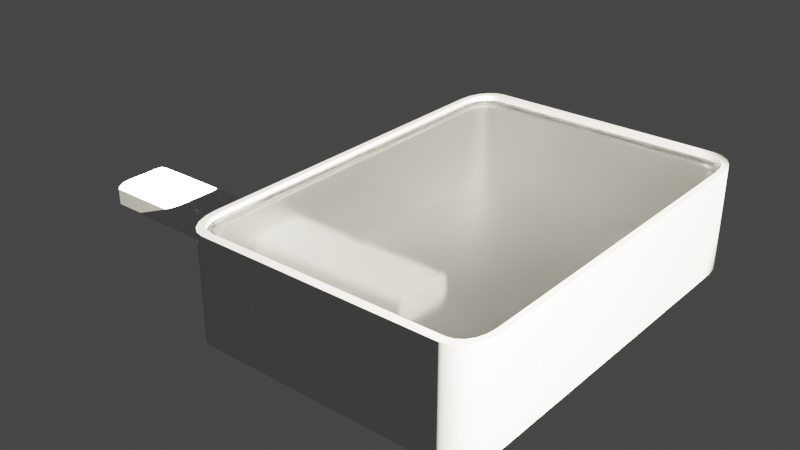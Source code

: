 # Source: 3dModel.blend  (saved by Blender 3.4.6; exported with 4.5.12 LTS)
import bpy
from mathutils import Matrix  # noqa: F401  (used for matrix-valued properties, if any)

bpy.ops.wm.read_factory_settings(use_empty=True)
scene = bpy.context.scene
scene.name = 'Scene'

# ---- collections
col_device = bpy.data.collections.new('device'); scene.collection.children.link(col_device)
col_usb_port = bpy.data.collections.new('usb-port'); col_device.children.link(col_usb_port)

# ---- materials (node trees are filled in below, after node groups)
mat_glass = bpy.data.materials.new('glass')
mat_glass.use_transparent_shadow = False
mat_metalic = bpy.data.materials.new('Metalic')
mat_metalic.use_transparent_shadow = False

# ---- node groups
ng_auto_smooth = bpy.data.node_groups.new('Auto Smooth', 'GeometryNodeTree')
_s = ng_auto_smooth.interface.new_socket(name='Geometry', in_out='OUTPUT', socket_type='NodeSocketGeometry')
_s = ng_auto_smooth.interface.new_socket(name='Geometry', in_out='INPUT', socket_type='NodeSocketGeometry')
_s = ng_auto_smooth.interface.new_socket(name='Angle', in_out='INPUT', socket_type='NodeSocketFloat')
_s.subtype = 'ANGLE'
_s.min_value = 0.0
_s.max_value = 3.142
ng_auto_smooth.is_modifier = True
_N = ng_auto_smooth.nodes; _L = ng_auto_smooth.links
n0 = _N.new('NodeGroupOutput'); n0.name = 'Group Output'; n0.location = (480, -100)
n1 = _N.new('NodeGroupInput'); n1.name = 'Group Input'; n1.location = (-420, -300)
n2 = _N.new('NodeGroupInput'); n2.name = 'Group Input.001'; n2.location = (-60, -100)
n3 = _N.new('GeometryNodeSetShadeSmooth'); n3.name = 'Set Shade Smooth'; n3.location = (120, -100)
n3.domain = 'EDGE'
n4 = _N.new('GeometryNodeSetShadeSmooth'); n4.name = 'Set Shade Smooth.001'; n4.location = (300, -100)
n5 = _N.new('GeometryNodeInputMeshEdgeAngle'); n5.name = 'Edge Angle'; n5.location = (-420, -220)
n6 = _N.new('GeometryNodeInputEdgeSmooth'); n6.name = 'Is Edge Smooth'; n6.location = (-60, -160)
n7 = _N.new('GeometryNodeInputShadeSmooth'); n7.name = 'Is Face Smooth'; n7.location = (-240, -340)
n8 = _N.new('FunctionNodeBooleanMath'); n8.name = 'Boolean Math'; n8.location = (-60, -220)
n9 = _N.new('FunctionNodeCompare'); n9.name = 'Compare'; n9.location = (-240, -180)
n9.operation = 'LESS_EQUAL'
_L.new(n5.outputs[0], n9.inputs[0])
_L.new(n4.outputs[0], n0.inputs[0])
_L.new(n1.outputs[1], n9.inputs[1])
_L.new(n9.outputs[0], n8.inputs[0])
_L.new(n7.outputs[0], n8.inputs[1])
_L.new(n2.outputs[0], n3.inputs[0])
_L.new(n6.outputs[0], n3.inputs[1])
_L.new(n3.outputs[0], n4.inputs[0])
_L.new(n8.outputs[0], n3.inputs[2])
n0.is_active_output = True

# ---- material node trees
mat_glass.use_nodes = True; mat_glass.node_tree.nodes.clear()
_N = mat_glass.node_tree.nodes; _L = mat_glass.node_tree.links
n0 = _N.new('ShaderNodeOutputMaterial'); n0.name = 'Material Output'; n0.location = (300, 300)
n1 = _N.new('ShaderNodeBsdfGlass'); n1.name = 'Glass BSDF'; n1.location = (10, 300)
n1.distribution = 'BECKMANN'
n1.inputs[1].default_value = 0.1634
n1.inputs[2].default_value = 1.45
_L.new(n1.outputs[0], n0.inputs[0])
n0.is_active_output = True
mat_metalic.use_nodes = True; mat_metalic.node_tree.nodes.clear()
_N = mat_metalic.node_tree.nodes; _L = mat_metalic.node_tree.links
n0 = _N.new('ShaderNodeBsdfPrincipled'); n0.name = 'Principled BSDF'; n0.location = (10, 300)
n0.distribution = 'GGX'
n0.subsurface_method = 'RANDOM_WALK_SKIN'
n0.inputs[1].default_value = 32.18
n0.inputs[2].default_value = 0.4109
n0.inputs[3].default_value = 1.45
n0.inputs[27].default_value = (0.0, 0.0, 0.0, 1.0)
n0.inputs[28].default_value = 1.0
n1 = _N.new('ShaderNodeOutputMaterial'); n1.name = 'Material Output'; n1.location = (300, 300)
_L.new(n0.outputs[0], n1.inputs[0])
n1.is_active_output = True

# ---- world
world_world = bpy.data.worlds.new('World'); scene.world = world_world
world_world.use_nodes = True; world_world.node_tree.nodes.clear()
_N = world_world.node_tree.nodes; _L = world_world.node_tree.links
n0 = _N.new('ShaderNodeOutputWorld'); n0.name = 'World Output'; n0.location = (300, 300)
n1 = _N.new('ShaderNodeBackground'); n1.name = 'Background'; n1.location = (10, 300)
n1.inputs[0].default_value = (0.05088, 0.05088, 0.05088, 1.0)
_L.new(n1.outputs[0], n0.inputs[0])
n0.is_active_output = True
world_world.color = (0.05088, 0.05088, 0.05088)
world_world.use_sun_shadow = False
world_world.sun_shadow_jitter_overblur = 0.0

# ---- lights
light_spot = bpy.data.lights.new('Spot', 'SPOT')
light_spot.color = (1.0, 0.9244, 0.7524)
light_spot.transmission_factor = 0.0
light_spot.energy = 2e+08
light_spot.shadow_soft_size = 0.025
light_spot.shadow_maximum_resolution = 0.006
light_spot.use_absolute_resolution = True

# ---- meshes
me_cube_001 = bpy.data.meshes.new('Cube.001')
me_cube_001.from_pydata([(-78.89, -92.99, 75.88), (-83.44, -92.27, 75.88), (78.89, -92.99, 75.88), (-78.89, -92.99, 93.29), (-83.44, -92.27, 93.29), (78.89, -92.99, 93.29), (83.44, -92.27, 93.29), (87.27, -90.31, 93.29), (83.44, -92.27, 75.88), (87.27, -90.31, 75.88), (90.31, -87.27, 75.88), (92.27, -83.44, 75.88), (90.31, -87.27, 93.29), (92.27, -83.44, 93.29), (92.99, -78.89, 93.29), (92.99, 78.89, 93.29), (92.99, -78.89, 75.88), (92.99, 78.89, 75.88), (92.27, 83.44, 75.88), (90.31, 87.27, 75.88), (92.27, 83.44, 93.29), (90.31, 87.27, 93.29), (87.27, 90.31, 93.29), (83.44, 92.27, 93.29), (87.27, 90.31, 75.88), (83.44, 92.27, 75.88), (78.89, 92.99, 75.88), (-78.89, 92.99, 75.88), (78.89, 92.99, 93.29), (-78.89, 92.99, 93.29), (-83.44, 92.27, 93.29), (-87.27, 90.31, 93.29), (-83.44, 92.27, 75.88), (-87.27, 90.31, 75.88), (-90.31, 87.27, 75.88), (-92.27, 83.44, 75.88), (-90.31, 87.27, 93.29), (-92.27, 83.44, 93.29), (-92.99, 78.89, 93.29), (-92.99, -78.89, 93.29), (-92.99, 78.89, 75.88), (-92.99, -78.89, 75.88), (-92.27, -83.44, 75.88), (-90.31, -87.27, 75.88), (-92.27, -83.44, 93.29), (-90.31, -87.27, 93.29), (-87.27, -90.31, 93.29), (-87.27, -90.31, 75.88)], [], [(1, 0, 3, 4), (17, 16, 11, 10, 9, 8, 2, 0, 1, 47, 43, 42, 41, 40, 35, 34, 33, 32, 27, 26, 25, 24, 19, 18), (0, 2, 5, 3), (15, 20, 21, 22, 23, 28, 29, 30, 31, 36, 37, 38, 39, 44, 45, 46, 4, 3, 5, 6, 7, 12, 13, 14), (2, 8, 6, 5), (8, 9, 7, 6), (9, 10, 12, 7), (10, 11, 13, 12), (11, 16, 14, 13), (16, 17, 15, 14), (17, 18, 20, 15), (18, 19, 21, 20), (19, 24, 22, 21), (24, 25, 23, 22), (25, 26, 28, 23), (26, 27, 29, 28), (27, 32, 30, 29), (32, 33, 31, 30), (33, 34, 36, 31), (34, 35, 37, 36), (35, 40, 38, 37), (40, 41, 39, 38), (41, 42, 44, 39), (42, 43, 45, 44), (43, 47, 46, 45), (47, 1, 4, 46)])
me_cube_001.polygons.foreach_set('use_smooth', [True] * 26)
_uv = me_cube_001.uv_layers.new(name='UVMap')
_uv.uv.foreach_set('vector', [0.8576, 0.744, 0.8517, 0.7449, 0.8517, 0.7449, 0.8576, 0.744, 0.6301, 0.5233, 0.6301, 0.7267, 0.631, 0.7326, 0.6335, 0.7375, 0.6375, 0.7415, 0.6424, 0.744, 0.6483, 0.7449, 0.8517, 0.7449, 0.8576, 0.744, 0.8625, 0.7415, 0.8665, 0.7375, 0.869, 0.7326, 0.8699, 0.7267, 0.8699, 0.5233, 0.869, 0.5174, 0.8665, 0.5125, 0.8625, 0.5085, 0.8576, 0.506, 0.8517, 0.5051, 0.6483, 0.5051, 0.6424, 0.506, 0.6375, 0.5085, 0.6335, 0.5125, 0.631, 0.5174, 0.8517, 0.7449, 0.6483, 0.7449, 0.6483, 0.7449, 0.8517, 0.7449, 0.6301, 0.5233, 0.631, 0.5174, 0.6335, 0.5125, 0.6375, 0.5085, 0.6424, 0.506, 0.6483, 0.5051, 0.8517, 0.5051, 0.8576, 0.506, 0.8625, 0.5085, 0.8665, 0.5125, 0.869, 0.5174, 0.8699, 0.5233, 0.8699, 0.7267, 0.869, 0.7326, 0.8665, 0.7375, 0.8625, 0.7415, 0.8576, 0.744, 0.8517, 0.7449, 0.6483, 0.7449, 0.6424, 0.744, 0.6375, 0.7415, 0.6335, 0.7375, 0.631, 0.7326, 0.6301, 0.7267, 0.6483, 0.7449, 0.6424, 0.744, 0.6424, 0.744, 0.6483, 0.7449, 0.6424, 0.744, 0.6375, 0.7415, 0.6375, 0.7415, 0.6424, 0.744, 0.6375, 0.7415, 0.6335, 0.7375, 0.6335, 0.7375, 0.6375, 0.7415, 0.6335, 0.7375, 0.631, 0.7326, 0.631, 0.7326, 0.6335, 0.7375, 0.631, 0.7326, 0.6301, 0.7267, 0.6301, 0.7267, 0.631, 0.7326, 0.6301, 0.7267, 0.6301, 0.5233, 0.6301, 0.5233, 0.6301, 0.7267, 0.6301, 0.5233, 0.631, 0.5174, 0.631, 0.5174, 0.6301, 0.5233, 0.631, 0.5174, 0.6335, 0.5125, 0.6335, 0.5125, 0.631, 0.5174, 0.6335, 0.5125, 0.6375, 0.5085, 0.6375, 0.5085, 0.6335, 0.5125, 0.6375, 0.5085, 0.6424, 0.506, 0.6424, 0.506, 0.6375, 0.5085, 0.6424, 0.506, 0.6483, 0.5051, 0.6483, 0.5051, 0.6424, 0.506, 0.6483, 0.5051, 0.8517, 0.5051, 0.8517, 0.5051, 0.6483, 0.5051, 0.8517, 0.5051, 0.8576, 0.506, 0.8576, 0.506, 0.8517, 0.5051, 0.8576, 0.506, 0.8625, 0.5085, 0.8625, 0.5085, 0.8576, 0.506, 0.8625, 0.5085, 0.8665, 0.5125, 0.8665, 0.5125, 0.8625, 0.5085, 0.8665, 0.5125, 0.869, 0.5174, 0.869, 0.5174, 0.8665, 0.5125, 0.869, 0.5174, 0.8699, 0.5233, 0.8699, 0.5233, 0.869, 0.5174, 0.8699, 0.5233, 0.8699, 0.7267, 0.8699, 0.7267, 0.8699, 0.5233, 0.8699, 0.7267, 0.869, 0.7326, 0.869, 0.7326, 0.8699, 0.7267, 0.869, 0.7326, 0.8665, 0.7375, 0.8665, 0.7375, 0.869, 0.7326, 0.8665, 0.7375, 0.8625, 0.7415, 0.8625, 0.7415, 0.8665, 0.7375, 0.8625, 0.7415, 0.8576, 0.744, 0.8576, 0.744, 0.8625, 0.7415])
me_cube_001.materials.append(mat_glass)
me_cube_001.update()
me_cube = bpy.data.meshes.new('Cube')
me_cube.from_pydata([(-81.7, -100.0, -100.0), (-100.0, -81.7, -100.0), (-87.36, -99.1, -100.0), (-92.46, -96.51, -100.0), (-96.51, -92.46, -100.0), (-99.1, -87.36, -100.0), (-95.93, -81.38, 100.0), (-81.38, -95.93, 100.0), (-95.18, -86.08, 100.0), (-93.17, -90.04, 100.0), (-90.04, -93.17, 100.0), (-86.08, -95.18, 100.0), (-100.0, 81.7, -100.0), (-81.7, 100.0, -100.0), (-99.1, 87.36, -100.0), (-96.51, 92.46, -100.0), (-92.46, 96.51, -100.0), (-87.36, 99.1, -100.0), (-81.38, 95.93, 100.0), (-95.93, 81.38, 100.0), (-86.08, 95.18, 100.0), (-90.04, 93.17, 100.0), (-93.17, 90.04, 100.0), (-95.18, 86.08, 100.0), (100.0, -81.7, -100.0), (81.7, -100.0, -100.0), (99.1, -87.36, -100.0), (96.51, -92.46, -100.0), (92.46, -96.51, -100.0), (87.36, -99.1, -100.0), (81.38, -95.93, 100.0), (95.93, -81.38, 100.0), (86.08, -95.18, 100.0), (90.04, -93.17, 100.0), (93.17, -90.04, 100.0), (95.18, -86.08, 100.0), (81.7, 100.0, -100.0), (100.0, 81.7, -100.0), (87.36, 99.1, -100.0), (92.46, 96.51, -100.0), (96.51, 92.46, -100.0), (99.1, 87.36, -100.0), (95.93, 81.38, 100.0), (81.38, 95.93, 100.0), (95.18, 86.08, 100.0), (93.17, 90.04, 100.0), (90.04, 93.17, 100.0), (86.08, 95.18, 100.0), (-81.7, -100.0, 100.0), (-87.36, -99.1, 100.0), (-92.46, -96.51, 100.0), (-96.51, -92.46, 100.0), (-99.1, -87.36, 100.0), (-100.0, -81.7, 100.0), (-87.36, 99.1, 100.0), (-81.7, 100.0, 100.0), (-92.46, 96.51, 100.0), (-96.51, 92.46, 100.0), (-99.1, 87.36, 100.0), (-100.0, 81.7, 100.0), (99.1, 87.36, 100.0), (100.0, 81.7, 100.0), (96.51, 92.46, 100.0), (92.46, 96.51, 100.0), (87.36, 99.1, 100.0), (81.7, 100.0, 100.0), (87.36, -99.1, 100.0), (81.7, -100.0, 100.0), (92.46, -96.51, 100.0), (96.51, -92.46, 100.0), (99.1, -87.36, 100.0), (100.0, -81.7, 100.0), (-81.04, -91.62, 71.45), (-84.74, -91.03, 71.45), (-87.47, -89.64, 71.45), (-89.64, -87.47, 71.45), (-91.03, -84.74, 71.45), (-91.62, -81.04, 71.45), (-84.74, 91.03, 71.45), (-81.04, 91.62, 71.45), (-87.47, 89.64, 71.45), (-89.64, 87.47, 71.45), (-91.03, 84.74, 71.45), (-91.62, 81.04, 71.45), (91.03, 84.74, 71.45), (91.62, 81.04, 71.45), (89.64, 87.47, 71.45), (87.47, 89.64, 71.45), (84.74, 91.03, 71.45), (81.04, 91.62, 71.45), (84.74, -91.03, 71.45), (81.04, -91.62, 71.45), (87.47, -89.64, 71.45), (89.64, -87.47, 71.45), (91.03, -84.74, 71.45), (91.62, -81.04, 71.45), (-81.38, -95.93, 71.45), (-86.08, -95.18, 71.45), (-90.04, -93.17, 71.45), (-93.17, -90.04, 71.45), (-95.18, -86.08, 71.45), (-95.93, -81.38, 71.45), (-86.08, 95.18, 71.45), (-81.38, 95.93, 71.45), (-90.04, 93.17, 71.45), (-93.17, 90.04, 71.45), (-95.18, 86.08, 71.45), (-95.93, 81.38, 71.45), (95.18, 86.08, 71.45), (95.93, 81.38, 71.45), (93.17, 90.04, 71.45), (90.04, 93.17, 71.45), (86.08, 95.18, 71.45), (81.38, 95.93, 71.45), (86.08, -95.18, 71.45), (81.38, -95.93, 71.45), (90.04, -93.17, 71.45), (93.17, -90.04, 71.45), (95.18, -86.08, 71.45), (95.93, -81.38, 71.45), (-81.04, -91.62, -87.28), (-84.74, -91.03, -87.28), (-87.47, -89.64, -87.28), (-89.64, -87.47, -87.28), (-91.03, -84.74, -87.28), (-91.62, -81.04, -87.28), (-84.74, 91.03, -87.28), (-81.04, 91.62, -87.28), (-87.47, 89.64, -87.28), (-89.64, 87.47, -87.28), (-91.03, 84.74, -87.28), (-91.62, 81.04, -87.28), (91.03, 84.74, -87.28), (91.62, 81.04, -87.28), (89.64, 87.47, -87.28), (87.47, 89.64, -87.28), (84.74, 91.03, -87.28), (81.04, 91.62, -87.28), (84.74, -91.03, -87.28), (81.04, -91.62, -87.28), (87.47, -89.64, -87.28), (89.64, -87.47, -87.28), (91.03, -84.74, -87.28), (91.62, -81.04, -87.28), (-100.0, -67.5, -15.18), (-100.0, -66.73, -20.35), (-100.0, -67.5, 15.18), (-100.0, -64.62, -24.14), (-100.0, -61.74, -25.53), (-100.0, -61.74, 25.53), (-100.0, -64.62, 24.14), (-100.0, -66.73, 20.35), (-100.0, -41.97, -24.14), (-100.0, -44.85, -25.53), (-100.0, -39.09, 15.18), (-100.0, -39.09, -15.18), (-100.0, -39.86, -20.35), (-100.0, -39.86, 20.35), (-100.0, -44.85, 25.53), (-100.0, -41.97, 24.14), (-91.62, -67.5, -15.18), (-91.62, -66.73, -20.35), (-91.62, -67.5, 15.18), (-91.62, -64.62, -24.14), (-91.62, -61.74, -25.53), (-91.62, -61.74, 25.53), (-91.62, -64.62, 24.14), (-91.62, -66.73, 20.35), (-91.62, -41.97, -24.14), (-91.62, -44.85, -25.53), (-91.62, -39.09, 15.18), (-91.62, -39.09, -15.18), (-91.62, -39.86, -20.35), (-91.62, -39.86, 20.35), (-91.62, -44.85, 25.53), (-91.62, -41.97, 24.14)], [], [(25, 67, 48, 0), (37, 61, 71, 24), (45, 46, 111, 110), (148, 1, 53, 149, 150, 151, 146, 144, 145, 147), (53, 59, 12, 1, 148, 153, 152, 156, 155, 154, 157, 159, 158, 149), (13, 55, 65, 36), (0, 48, 49, 2), (2, 49, 50, 3), (3, 50, 51, 4), (4, 51, 52, 5), (5, 52, 53, 1), (55, 13, 17, 54), (54, 17, 16, 56), (56, 16, 15, 57), (57, 15, 14, 58), (58, 14, 12, 59), (61, 37, 41, 60), (60, 41, 40, 62), (62, 40, 39, 63), (63, 39, 38, 64), (64, 38, 36, 65), (67, 25, 29, 66), (66, 29, 28, 68), (68, 28, 27, 69), (69, 27, 26, 70), (70, 26, 24, 71), (4, 5, 1, 12, 14, 15, 16, 17, 13, 36, 38, 39, 40, 41, 37, 24, 26, 27, 28, 29, 25, 0, 2, 3), (7, 11, 49, 48), (11, 10, 50, 49), (10, 9, 51, 50), (9, 8, 52, 51), (8, 6, 53, 52), (20, 18, 55, 54), (21, 20, 54, 56), (22, 21, 56, 57), (23, 22, 57, 58), (19, 23, 58, 59), (44, 42, 61, 60), (45, 44, 60, 62), (46, 45, 62, 63), (47, 46, 63, 64), (43, 47, 64, 65), (32, 30, 67, 66), (33, 32, 66, 68), (34, 33, 68, 69), (35, 34, 69, 70), (31, 35, 70, 71), (6, 19, 59, 53), (30, 7, 48, 67), (42, 31, 71, 61), (18, 43, 65, 55), (79, 78, 126, 127), (18, 20, 102, 103), (19, 6, 101, 107), (46, 47, 112, 111), (20, 21, 104, 102), (7, 30, 115, 96), (47, 43, 113, 112), (21, 22, 105, 104), (31, 42, 109, 119), (11, 7, 96, 97), (30, 32, 114, 115), (22, 23, 106, 105), (43, 18, 103, 113), (10, 11, 97, 98), (32, 33, 116, 114), (23, 19, 107, 106), (9, 10, 98, 99), (33, 34, 117, 116), (42, 44, 108, 109), (8, 9, 99, 100), (34, 35, 118, 117), (44, 45, 110, 108), (6, 8, 100, 101), (35, 31, 119, 118), (72, 73, 97, 96), (73, 74, 98, 97), (74, 75, 99, 98), (75, 76, 100, 99), (76, 77, 101, 100), (78, 79, 103, 102), (80, 78, 102, 104), (81, 80, 104, 105), (82, 81, 105, 106), (83, 82, 106, 107), (84, 85, 109, 108), (86, 84, 108, 110), (87, 86, 110, 111), (88, 87, 111, 112), (89, 88, 112, 113), (90, 91, 115, 114), (92, 90, 114, 116), (93, 92, 116, 117), (94, 93, 117, 118), (95, 94, 118, 119), (77, 83, 107, 101), (91, 72, 96, 115), (85, 95, 119, 109), (79, 89, 113, 103), (124, 123, 122, 121, 120, 139, 138, 140, 141, 142, 143, 133, 132, 134, 135, 136, 137, 127, 126, 128, 129, 130, 131, 125), (165, 77, 125, 164, 163, 161, 160, 162, 167, 166), (164, 125, 131, 83, 77, 165, 174, 175, 173, 170, 171, 172, 168, 169), (87, 88, 136, 135), (78, 80, 128, 126), (72, 91, 139, 120), (88, 89, 137, 136), (80, 81, 129, 128), (95, 85, 133, 143), (73, 72, 120, 121), (91, 90, 138, 139), (81, 82, 130, 129), (89, 79, 127, 137), (74, 73, 121, 122), (90, 92, 140, 138), (82, 83, 131, 130), (75, 74, 122, 123), (92, 93, 141, 140), (85, 84, 132, 133), (76, 75, 123, 124), (93, 94, 142, 141), (84, 86, 134, 132), (77, 76, 124, 125), (94, 95, 143, 142), (86, 87, 135, 134), (160, 144, 146, 162), (158, 174, 165, 149), (154, 155, 171, 170), (152, 153, 169, 168), (156, 152, 168, 172), (155, 156, 172, 171), (159, 175, 174, 158), (159, 157, 173, 175), (157, 154, 170, 173), (148, 147, 163, 164), (145, 161, 163, 147), (144, 160, 161, 145), (149, 165, 166, 150), (150, 166, 167, 151), (151, 167, 162, 146), (153, 148, 164, 169)])
me_cube.polygons.foreach_set('use_smooth', [1, 1, 1, 1, 1, 1, 1, 1, 1, 1, 1, 1, 1, 1, 1, 1, 1, 1, 1, 1, 1, 1, 1, 1, 1, 1, 1, 1, 1, 1, 1, 1, 1, 1, 1, 1, 1, 1, 1, 1, 1, 1, 1, 1, 1, 1, 1, 1, 1, 1, 1, 1, 1, 1, 1, 1, 1, 1, 1, 1, 1, 1, 1, 1, 1, 1, 1, 1, 1, 1, 1, 1, 1, 1, 1, 1, 1, 1, 1, 1, 1, 1, 1, 1, 1, 1, 1, 1, 1, 1, 1, 1, 1, 1, 1, 1, 1, 1, 1, 1, 1, 1, 1, 1, 1, 1, 1, 1, 1, 1, 1, 1, 1, 1, 1, 1, 1, 1, 1, 1, 1, 1, 1, 1, 0, 0, 0, 0, 0, 0, 0, 0, 0, 0, 0, 0, 0, 0, 0, 0])
_uv = me_cube.uv_layers.new(name='UVMap')
_uv.uv.foreach_set('vector', [0.375, 0.7729, 0.625, 0.7729, 0.625, 0.9771, 0.375, 0.9771, 0.375, 0.5229, 0.625, 0.5229, 0.625, 0.7271, 0.375, 0.7271, 0.6335, 0.5125, 0.6375, 0.5085, 0.6375, 0.5085, 0.6335, 0.5125, 0.4681, 0.04783, 0.375, 0.02287, 0.625, 0.02287, 0.5319, 0.04783, 0.5302, 0.04422, 0.5254, 0.04159, 0.519, 0.04062, 0.481, 0.04062, 0.4746, 0.04159, 0.4698, 0.04422, 0.625, 0.02287, 0.625, 0.2271, 0.375, 0.2271, 0.375, 0.02287, 0.4681, 0.04783, 0.4681, 0.06894, 0.4698, 0.07254, 0.4746, 0.07518, 0.481, 0.07614, 0.519, 0.07614, 0.5254, 0.07518, 0.5302, 0.07254, 0.5319, 0.06894, 0.5319, 0.04783, 0.375, 0.2729, 0.625, 0.2729, 0.625, 0.4771, 0.375, 0.4771, 0.375, 0.9771, 0.625, 0.9771, 0.625, 0.9842, 0.375, 0.9842, 0.375, 0.9842, 0.625, 0.9842, 0.625, 1.0, 0.375, 1.0, 0.375, 0.0, 0.625, 0.0, 0.625, 0.009428, 0.375, 0.009428, 0.375, 0.009428, 0.625, 0.009428, 0.625, 0.0158, 0.375, 0.0158, 0.375, 0.0158, 0.625, 0.0158, 0.625, 0.02287, 0.375, 0.02287, 0.625, 0.2729, 0.375, 0.2729, 0.375, 0.2658, 0.625, 0.2658, 0.625, 0.2658, 0.375, 0.2658, 0.375, 0.2594, 0.625, 0.2594, 0.625, 0.2594, 0.375, 0.2594, 0.375, 0.2406, 0.625, 0.2406, 0.625, 0.2406, 0.375, 0.2406, 0.375, 0.2342, 0.625, 0.2342, 0.625, 0.2342, 0.375, 0.2342, 0.375, 0.2271, 0.625, 0.2271, 0.625, 0.5229, 0.375, 0.5229, 0.375, 0.5158, 0.625, 0.5158, 0.625, 0.5158, 0.375, 0.5158, 0.375, 0.5094, 0.625, 0.5094, 0.625, 0.5094, 0.375, 0.5094, 0.375, 0.4906, 0.625, 0.4906, 0.625, 0.4906, 0.375, 0.4906, 0.375, 0.4842, 0.625, 0.4842, 0.625, 0.4842, 0.375, 0.4842, 0.375, 0.4771, 0.625, 0.4771, 0.625, 0.7729, 0.375, 0.7729, 0.375, 0.7658, 0.625, 0.7658, 0.625, 0.7658, 0.375, 0.7658, 0.375, 0.7594, 0.625, 0.7594, 0.625, 0.7594, 0.375, 0.7594, 0.375, 0.7406, 0.625, 0.7406, 0.625, 0.7406, 0.375, 0.7406, 0.375, 0.7342, 0.625, 0.7342, 0.625, 0.7342, 0.375, 0.7342, 0.375, 0.7271, 0.625, 0.7271, 0.1294, 0.7406, 0.1261, 0.7342, 0.125, 0.7271, 0.125, 0.5229, 0.1261, 0.5158, 0.1294, 0.5094, 0.1344, 0.5044, 0.1408, 0.5011, 0.1479, 0.5, 0.3521, 0.5, 0.3592, 0.5011, 0.3656, 0.5044, 0.3706, 0.5094, 0.3739, 0.5158, 0.375, 0.5229, 0.375, 0.7271, 0.3739, 0.7342, 0.3706, 0.7406, 0.3656, 0.7456, 0.3592, 0.7489, 0.3521, 0.75, 0.1479, 0.75, 0.1408, 0.7489, 0.1344, 0.7456, 0.8517, 0.7449, 0.8576, 0.744, 0.8592, 0.7489, 0.8521, 0.75, 0.8576, 0.744, 0.8625, 0.7415, 0.8656, 0.7456, 0.8592, 0.7489, 0.8625, 0.7415, 0.8665, 0.7375, 0.8706, 0.7406, 0.8656, 0.7456, 0.8665, 0.7375, 0.869, 0.7326, 0.8739, 0.7342, 0.8706, 0.7406, 0.869, 0.7326, 0.8699, 0.7267, 0.875, 0.7271, 0.8739, 0.7342, 0.8576, 0.506, 0.8517, 0.5051, 0.8521, 0.5, 0.8592, 0.5011, 0.8625, 0.5085, 0.8576, 0.506, 0.8592, 0.5011, 0.8656, 0.5044, 0.8665, 0.5125, 0.8625, 0.5085, 0.8656, 0.5044, 0.8706, 0.5094, 0.869, 0.5174, 0.8665, 0.5125, 0.8706, 0.5094, 0.8739, 0.5158, 0.8699, 0.5233, 0.869, 0.5174, 0.8739, 0.5158, 0.875, 0.5229, 0.631, 0.5174, 0.6301, 0.5233, 0.625, 0.5229, 0.6261, 0.5158, 0.6335, 0.5125, 0.631, 0.5174, 0.6261, 0.5158, 0.6294, 0.5094, 0.6375, 0.5085, 0.6335, 0.5125, 0.6294, 0.5094, 0.6344, 0.5044, 0.6424, 0.506, 0.6375, 0.5085, 0.6344, 0.5044, 0.6408, 0.5011, 0.6483, 0.5051, 0.6424, 0.506, 0.6408, 0.5011, 0.6479, 0.5, 0.6424, 0.744, 0.6483, 0.7449, 0.6479, 0.75, 0.6408, 0.7489, 0.6375, 0.7415, 0.6424, 0.744, 0.6408, 0.7489, 0.6344, 0.7456, 0.6335, 0.7375, 0.6375, 0.7415, 0.6344, 0.7456, 0.6294, 0.7406, 0.631, 0.7326, 0.6335, 0.7375, 0.6294, 0.7406, 0.6261, 0.7342, 0.6301, 0.7267, 0.631, 0.7326, 0.6261, 0.7342, 0.625, 0.7271, 0.8699, 0.7267, 0.8699, 0.5233, 0.875, 0.5229, 0.875, 0.7271, 0.6483, 0.7449, 0.8517, 0.7449, 0.8521, 0.75, 0.6479, 0.75, 0.6301, 0.5233, 0.6301, 0.7267, 0.625, 0.7271, 0.625, 0.5229, 0.8517, 0.5051, 0.6483, 0.5051, 0.6479, 0.5, 0.8521, 0.5, 0.8513, 0.5105, 0.8559, 0.5112, 0.8559, 0.5112, 0.8513, 0.5105, 0.8517, 0.5051, 0.8576, 0.506, 0.8576, 0.506, 0.8517, 0.5051, 0.8699, 0.5233, 0.8699, 0.7267, 0.8699, 0.7267, 0.8699, 0.5233, 0.6375, 0.5085, 0.6424, 0.506, 0.6424, 0.506, 0.6375, 0.5085, 0.8576, 0.506, 0.8625, 0.5085, 0.8625, 0.5085, 0.8576, 0.506, 0.8517, 0.7449, 0.6483, 0.7449, 0.6483, 0.7449, 0.8517, 0.7449, 0.6424, 0.506, 0.6483, 0.5051, 0.6483, 0.5051, 0.6424, 0.506, 0.8625, 0.5085, 0.8665, 0.5125, 0.8665, 0.5125, 0.8625, 0.5085, 0.6301, 0.7267, 0.6301, 0.5233, 0.6301, 0.5233, 0.6301, 0.7267, 0.8576, 0.744, 0.8517, 0.7449, 0.8517, 0.7449, 0.8576, 0.744, 0.6483, 0.7449, 0.6424, 0.744, 0.6424, 0.744, 0.6483, 0.7449, 0.8665, 0.5125, 0.869, 0.5174, 0.869, 0.5174, 0.8665, 0.5125, 0.6483, 0.5051, 0.8517, 0.5051, 0.8517, 0.5051, 0.6483, 0.5051, 0.8625, 0.7415, 0.8576, 0.744, 0.8576, 0.744, 0.8625, 0.7415, 0.6424, 0.744, 0.6375, 0.7415, 0.6375, 0.7415, 0.6424, 0.744, 0.869, 0.5174, 0.8699, 0.5233, 0.8699, 0.5233, 0.869, 0.5174, 0.8665, 0.7375, 0.8625, 0.7415, 0.8625, 0.7415, 0.8665, 0.7375, 0.6375, 0.7415, 0.6335, 0.7375, 0.6335, 0.7375, 0.6375, 0.7415, 0.6301, 0.5233, 0.631, 0.5174, 0.631, 0.5174, 0.6301, 0.5233, 0.869, 0.7326, 0.8665, 0.7375, 0.8665, 0.7375, 0.869, 0.7326, 0.6335, 0.7375, 0.631, 0.7326, 0.631, 0.7326, 0.6335, 0.7375, 0.631, 0.5174, 0.6335, 0.5125, 0.6335, 0.5125, 0.631, 0.5174, 0.8699, 0.7267, 0.869, 0.7326, 0.869, 0.7326, 0.8699, 0.7267, 0.631, 0.7326, 0.6301, 0.7267, 0.6301, 0.7267, 0.631, 0.7326, 0.8513, 0.7395, 0.8559, 0.7388, 0.8576, 0.744, 0.8517, 0.7449, 0.8559, 0.7388, 0.8593, 0.7371, 0.8625, 0.7415, 0.8576, 0.744, 0.8593, 0.7371, 0.8621, 0.7343, 0.8665, 0.7375, 0.8625, 0.7415, 0.8621, 0.7343, 0.8638, 0.7309, 0.869, 0.7326, 0.8665, 0.7375, 0.8638, 0.7309, 0.8645, 0.7263, 0.8699, 0.7267, 0.869, 0.7326, 0.8559, 0.5112, 0.8513, 0.5105, 0.8517, 0.5051, 0.8576, 0.506, 0.8593, 0.5129, 0.8559, 0.5112, 0.8576, 0.506, 0.8625, 0.5085, 0.8621, 0.5157, 0.8593, 0.5129, 0.8625, 0.5085, 0.8665, 0.5125, 0.8638, 0.5191, 0.8621, 0.5157, 0.8665, 0.5125, 0.869, 0.5174, 0.8645, 0.5237, 0.8638, 0.5191, 0.869, 0.5174, 0.8699, 0.5233, 0.6362, 0.5191, 0.6355, 0.5237, 0.6301, 0.5233, 0.631, 0.5174, 0.6379, 0.5157, 0.6362, 0.5191, 0.631, 0.5174, 0.6335, 0.5125, 0.6407, 0.5129, 0.6379, 0.5157, 0.6335, 0.5125, 0.6375, 0.5085, 0.6441, 0.5112, 0.6407, 0.5129, 0.6375, 0.5085, 0.6424, 0.506, 0.6487, 0.5105, 0.6441, 0.5112, 0.6424, 0.506, 0.6483, 0.5051, 0.6441, 0.7388, 0.6487, 0.7395, 0.6483, 0.7449, 0.6424, 0.744, 0.6407, 0.7371, 0.6441, 0.7388, 0.6424, 0.744, 0.6375, 0.7415, 0.6379, 0.7343, 0.6407, 0.7371, 0.6375, 0.7415, 0.6335, 0.7375, 0.6362, 0.7309, 0.6379, 0.7343, 0.6335, 0.7375, 0.631, 0.7326, 0.6355, 0.7263, 0.6362, 0.7309, 0.631, 0.7326, 0.6301, 0.7267, 0.8645, 0.7263, 0.8645, 0.5237, 0.8699, 0.5233, 0.8699, 0.7267, 0.6487, 0.7395, 0.8513, 0.7395, 0.8517, 0.7449, 0.6483, 0.7449, 0.6355, 0.5237, 0.6355, 0.7263, 0.6301, 0.7267, 0.6301, 0.5233, 0.8513, 0.5105, 0.6487, 0.5105, 0.6483, 0.5051, 0.8517, 0.5051, 0.8638, 0.7309, 0.8621, 0.7343, 0.8593, 0.7371, 0.8559, 0.7388, 0.8513, 0.7395, 0.6487, 0.7395, 0.6441, 0.7388, 0.6407, 0.7371, 0.6379, 0.7343, 0.6362, 0.7309, 0.6355, 0.7263, 0.6355, 0.5237, 0.6362, 0.5191, 0.6379, 0.5157, 0.6407, 0.5129, 0.6441, 0.5112, 0.6487, 0.5105, 0.8513, 0.5105, 0.8559, 0.5112, 0.8593, 0.5129, 0.8621, 0.5157, 0.8638, 0.5191, 0.8645, 0.5237, 0.8645, 0.7263, 0.8645, 0.7022, 0.8645, 0.7263, 0.8645, 0.7263, 0.8645, 0.7022, 0.8645, 0.7058, 0.8645, 0.7084, 0.8645, 0.7094, 0.8645, 0.7094, 0.8645, 0.7084, 0.8645, 0.7058, 0.8645, 0.7022, 0.8645, 0.7263, 0.8645, 0.5237, 0.8645, 0.5237, 0.8645, 0.7263, 0.8645, 0.7022, 0.8645, 0.6811, 0.8645, 0.6775, 0.8645, 0.6748, 0.8645, 0.6739, 0.8645, 0.6739, 0.8645, 0.6748, 0.8645, 0.6775, 0.8645, 0.6811, 0.6407, 0.5129, 0.6441, 0.5112, 0.6441, 0.5112, 0.6407, 0.5129, 0.8559, 0.5112, 0.8593, 0.5129, 0.8593, 0.5129, 0.8559, 0.5112, 0.8513, 0.7395, 0.6487, 0.7395, 0.6487, 0.7395, 0.8513, 0.7395, 0.6441, 0.5112, 0.6487, 0.5105, 0.6487, 0.5105, 0.6441, 0.5112, 0.8593, 0.5129, 0.8621, 0.5157, 0.8621, 0.5157, 0.8593, 0.5129, 0.6355, 0.7263, 0.6355, 0.5237, 0.6355, 0.5237, 0.6355, 0.7263, 0.8559, 0.7388, 0.8513, 0.7395, 0.8513, 0.7395, 0.8559, 0.7388, 0.6487, 0.7395, 0.6441, 0.7388, 0.6441, 0.7388, 0.6487, 0.7395, 0.8621, 0.5157, 0.8638, 0.5191, 0.8638, 0.5191, 0.8621, 0.5157, 0.6487, 0.5105, 0.8513, 0.5105, 0.8513, 0.5105, 0.6487, 0.5105, 0.8593, 0.7371, 0.8559, 0.7388, 0.8559, 0.7388, 0.8593, 0.7371, 0.6441, 0.7388, 0.6407, 0.7371, 0.6407, 0.7371, 0.6441, 0.7388, 0.8638, 0.5191, 0.8645, 0.5237, 0.8645, 0.5237, 0.8638, 0.5191, 0.8621, 0.7343, 0.8593, 0.7371, 0.8593, 0.7371, 0.8621, 0.7343, 0.6407, 0.7371, 0.6379, 0.7343, 0.6379, 0.7343, 0.6407, 0.7371, 0.6355, 0.5237, 0.6362, 0.5191, 0.6362, 0.5191, 0.6355, 0.5237, 0.8638, 0.7309, 0.8621, 0.7343, 0.8621, 0.7343, 0.8638, 0.7309, 0.6379, 0.7343, 0.6362, 0.7309, 0.6362, 0.7309, 0.6379, 0.7343, 0.6362, 0.5191, 0.6379, 0.5157, 0.6379, 0.5157, 0.6362, 0.5191, 0.8645, 0.7263, 0.8638, 0.7309, 0.8638, 0.7309, 0.8645, 0.7263, 0.6362, 0.7309, 0.6355, 0.7263, 0.6355, 0.7263, 0.6362, 0.7309, 0.6379, 0.5157, 0.6407, 0.5129, 0.6407, 0.5129, 0.6379, 0.5157, 0.4257, 0.866, 0.4257, 0.8747, 0.5743, 0.8747, 0.5743, 0.866, 0.7497, 0.5507, 0.741, 0.5507, 0.741, 0.6993, 0.7497, 0.6993, 0.5743, 0.3753, 0.4257, 0.3753, 0.4257, 0.384, 0.5743, 0.384, 0.2503, 0.5254, 0.2503, 0.5507, 0.259, 0.5507, 0.259, 0.5254, 0.2503, 0.5, 0.2503, 0.5254, 0.259, 0.5254, 0.259, 0.5, 0.4257, 0.3753, 0.375, 0.3753, 0.375, 0.384, 0.4257, 0.384, 0.7497, 0.5, 0.741, 0.5, 0.741, 0.5507, 0.7497, 0.5507, 0.625, 0.3753, 0.5996, 0.3753, 0.5996, 0.384, 0.625, 0.384, 0.5996, 0.3753, 0.5743, 0.3753, 0.5743, 0.384, 0.5996, 0.384, 0.2503, 0.6993, 0.2503, 0.7246, 0.259, 0.7246, 0.259, 0.6993, 0.2503, 0.75, 0.259, 0.75, 0.259, 0.7246, 0.2503, 0.7246, 0.4257, 0.8747, 0.4257, 0.866, 0.375, 0.866, 0.375, 0.8747, 0.7497, 0.6993, 0.741, 0.6993, 0.741, 0.75, 0.7497, 0.75, 0.625, 0.8747, 0.625, 0.866, 0.5996, 0.866, 0.5996, 0.8747, 0.5996, 0.8747, 0.5996, 0.866, 0.5743, 0.866, 0.5743, 0.8747, 0.2503, 0.5507, 0.2503, 0.6993, 0.259, 0.6993, 0.259, 0.5507])
me_cube.materials.append(mat_metalic)
me_cube.update()
me_cylinder = bpy.data.meshes.new('Cylinder')
me_cylinder.from_pydata([(0.0, 20.0, -0.1363), (0.0, 20.0, -0.03969), (3.902, 19.62, -0.1363), (3.902, 19.62, -0.03969), (7.654, 18.48, -0.1363), (7.654, 18.48, -0.03969), (11.11, 16.63, -0.1363), (11.11, 16.63, -0.03969), (14.14, 14.14, -0.1363), (14.14, 14.14, -0.03969), (16.63, 11.11, -0.1363), (16.63, 11.11, -0.03969), (18.48, 7.654, -0.1363), (18.48, 7.654, -0.03969), (19.62, 3.902, -0.1363), (19.62, 3.902, -0.03969), (20.0, 0.0, -0.1363), (20.0, 0.0, -0.03969), (19.62, -3.902, -0.1363), (19.62, -3.902, -0.03969), (18.48, -7.654, -0.1363), (18.48, -7.654, -0.03969), (16.63, -11.11, -0.1363), (16.63, -11.11, -0.03969), (14.14, -14.14, -0.1363), (14.14, -14.14, -0.03969), (11.11, -16.63, -0.1363), (11.11, -16.63, -0.03969), (7.654, -18.48, -0.1363), (7.654, -18.48, -0.03969), (3.902, -19.62, -0.1363), (3.902, -19.62, -0.03969), (0.0, -20.0, -0.1363), (0.0, -20.0, -0.03969), (-3.902, -19.62, -0.1363), (-3.902, -19.62, -0.03969), (-7.654, -18.48, -0.1363), (-7.654, -18.48, -0.03969), (-11.11, -16.63, -0.1363), (-11.11, -16.63, -0.03969), (-14.14, -14.14, -0.1363), (-14.14, -14.14, -0.03969), (-16.63, -11.11, -0.1363), (-16.63, -11.11, -0.03969), (-18.48, -7.654, -0.1363), (-18.48, -7.654, -0.03969), (-19.62, -3.902, -0.1363), (-19.62, -3.902, -0.03969), (-20.0, 0.0, -0.1363), (-20.0, 0.0, -0.03969), (-19.62, 3.902, -0.1363), (-19.62, 3.902, -0.03969), (-18.48, 7.654, -0.1363), (-18.48, 7.654, -0.03969), (-16.63, 11.11, -0.1363), (-16.63, 11.11, -0.03969), (-14.14, 14.14, -0.1363), (-14.14, 14.14, -0.03969), (-11.11, 16.63, -0.1363), (-11.11, 16.63, -0.03969), (-7.654, 18.48, -0.1363), (-7.654, 18.48, -0.03969), (-3.902, 19.62, -0.1363), (-3.902, 19.62, -0.03969), (1.432e-08, 24.01, -0.1363), (4.683, 23.54, -0.1363), (4.683, 23.54, -0.03969), (1.432e-08, 24.01, -0.03969), (9.186, 22.18, -0.1363), (9.186, 22.18, -0.03969), (22.18, 9.186, -0.03969), (22.18, 9.186, -0.1363), (23.54, 4.683, -0.1363), (23.54, 4.683, -0.03969), (24.01, -1.91e-08, -0.1363), (24.01, -1.91e-08, -0.03969), (23.54, -4.683, -0.1363), (23.54, -4.683, -0.03969), (22.18, -9.186, -0.1363), (22.18, -9.186, -0.03969), (9.186, -22.18, -0.03969), (9.186, -22.18, -0.1363), (4.683, -23.54, -0.1363), (4.683, -23.54, -0.03969), (1.432e-08, -24.01, -0.1363), (1.432e-08, -24.01, -0.03969), (-4.683, -23.54, -0.1363), (-4.683, -23.54, -0.03969), (-9.186, -22.18, -0.1363), (-9.186, -22.18, -0.03969), (-22.18, -9.186, -0.03969), (-22.18, -9.186, -0.1363), (-23.54, -4.683, -0.1363), (-23.54, -4.683, -0.03969), (-24.01, -1.91e-08, -0.1363), (-24.01, -1.91e-08, -0.03969), (-23.54, 4.683, -0.1363), (-23.54, 4.683, -0.03969), (-22.18, 9.186, -0.1363), (-22.18, 9.186, -0.03969), (-9.186, 22.18, -0.03969), (-9.186, 22.18, -0.1363), (-4.683, 23.54, -0.1363), (-4.683, 23.54, -0.03969), (3.902, 19.62, 0.1481), (-1.095e-08, 20.0, 0.1481), (7.654, 18.48, 0.1481), (11.11, 16.63, 0.1481), (14.14, 14.14, 0.1481), (16.63, 11.11, 0.1481), (18.48, 7.654, 0.1481), (19.62, 3.902, 0.1481), (20.0, 0.0, 0.1481), (19.62, -3.902, 0.1481), (18.48, -7.654, 0.1481), (16.63, -11.11, 0.1481), (14.14, -14.14, 0.1481), (11.11, -16.63, 0.1481), (7.654, -18.48, 0.1481), (3.902, -19.62, 0.1481), (-1.095e-08, -20.0, 0.1481), (-3.902, -19.62, 0.1481), (-7.654, -18.48, 0.1481), (-11.11, -16.63, 0.1481), (-14.14, -14.14, 0.1481), (-16.63, -11.11, 0.1481), (-18.48, -7.654, 0.1481), (-19.62, -3.902, 0.1481), (-20.0, 0.0, 0.1481), (-19.62, 3.902, 0.1481), (-18.48, 7.654, 0.1481), (-16.63, 11.11, 0.1481), (-14.14, 14.14, 0.1481), (-11.11, 16.63, 0.1481), (-7.654, 18.48, 0.1481), (-3.902, 19.62, 0.1481)], [], [(19, 21, 79, 77), (28, 29, 80, 81), (4, 5, 7, 6), (6, 7, 9, 8), (8, 9, 11, 10), (10, 11, 13, 12), (20, 18, 76, 78), (63, 1, 67, 103), (1, 3, 66, 67), (45, 47, 93, 90), (20, 21, 23, 22), (22, 23, 25, 24), (24, 25, 27, 26), (26, 27, 29, 28), (37, 36, 88, 89), (0, 62, 102, 64), (2, 0, 64, 65), (46, 44, 91, 92), (36, 37, 39, 38), (38, 39, 41, 40), (40, 41, 43, 42), (42, 43, 45, 44), (35, 37, 89, 87), (17, 19, 77, 75), (44, 45, 90, 91), (36, 34, 86, 88), (52, 53, 55, 54), (54, 55, 57, 56), (56, 57, 59, 58), (58, 59, 61, 60), (45, 43, 125, 126), (18, 16, 74, 76), (61, 63, 103, 100), (0, 2, 4, 6, 8, 10, 12, 14, 16, 18, 20, 22, 24, 26, 28, 30, 32, 34, 36, 38, 40, 42, 44, 46, 48, 50, 52, 54, 56, 58, 60, 62), (64, 67, 66, 65), (65, 66, 69, 68), (71, 70, 73, 72), (72, 73, 75, 74), (74, 75, 77, 76), (76, 77, 79, 78), (81, 80, 83, 82), (82, 83, 85, 84), (84, 85, 87, 86), (86, 87, 89, 88), (91, 90, 93, 92), (92, 93, 95, 94), (94, 95, 97, 96), (96, 97, 99, 98), (101, 100, 103, 102), (102, 103, 67, 64), (30, 28, 81, 82), (48, 46, 92, 94), (21, 20, 78, 79), (29, 31, 83, 80), (47, 49, 95, 93), (4, 2, 65, 68), (12, 13, 70, 71), (3, 5, 69, 66), (14, 12, 71, 72), (32, 30, 82, 84), (50, 48, 94, 96), (5, 4, 68, 69), (13, 15, 73, 70), (31, 33, 85, 83), (49, 51, 97, 95), (16, 14, 72, 74), (34, 32, 84, 86), (52, 50, 96, 98), (60, 61, 100, 101), (15, 17, 75, 73), (33, 35, 87, 85), (51, 53, 99, 97), (62, 60, 101, 102), (53, 52, 98, 99), (104, 105, 135, 134, 133, 132, 131, 130, 129, 128, 127, 126, 125, 124, 123, 122, 121, 120, 119, 118, 117, 116, 115, 114, 113, 112, 111, 110, 109, 108, 107, 106), (63, 61, 134, 135), (19, 17, 112, 113), (37, 35, 121, 122), (55, 53, 130, 131), (11, 9, 108, 109), (29, 27, 117, 118), (47, 45, 126, 127), (3, 1, 105, 104), (1, 63, 135, 105), (21, 19, 113, 114), (39, 37, 122, 123), (57, 55, 131, 132), (13, 11, 109, 110), (31, 29, 118, 119), (49, 47, 127, 128), (5, 3, 104, 106), (23, 21, 114, 115), (41, 39, 123, 124), (59, 57, 132, 133), (15, 13, 110, 111), (33, 31, 119, 120), (51, 49, 128, 129), (7, 5, 106, 107), (25, 23, 115, 116), (43, 41, 124, 125), (61, 59, 133, 134), (17, 15, 111, 112), (35, 33, 120, 121), (53, 51, 129, 130), (9, 7, 107, 108), (27, 25, 116, 117)])
me_cylinder.polygons.foreach_set('use_smooth', [True] * 106)
_uv = me_cylinder.uv_layers.new(name='UVMap')
_uv.uv.foreach_set('vector', [0.4854, 0.2032, 0.4717, 0.1582, 0.4717, 0.1582, 0.4854, 0.2032, 0.5625, 0.5, 0.5625, 1.0, 0.5625, 1.0, 0.5625, 0.5, 0.9375, 0.5, 0.9375, 1.0, 0.9062, 1.0, 0.9062, 0.5, 0.9062, 0.5, 0.9062, 1.0, 0.875, 1.0, 0.875, 0.5, 0.875, 0.5, 0.875, 1.0, 0.8438, 1.0, 0.8438, 0.5, 0.8438, 0.5, 0.8438, 1.0, 0.8125, 1.0, 0.8125, 0.5, 0.9717, 0.1582, 0.9854, 0.2032, 0.9854, 0.2032, 0.9717, 0.1582, 0.2032, 0.4854, 0.25, 0.49, 0.25, 0.49, 0.2032, 0.4854, 0.25, 0.49, 0.2968, 0.4854, 0.2968, 0.4854, 0.25, 0.49, 0.02827, 0.1582, 0.01461, 0.2032, 0.01461, 0.2032, 0.02827, 0.1582, 0.6875, 0.5, 0.6875, 1.0, 0.6562, 1.0, 0.6562, 0.5, 0.6562, 0.5, 0.6562, 1.0, 0.625, 1.0, 0.625, 0.5, 0.625, 0.5, 0.625, 1.0, 0.5938, 1.0, 0.5938, 0.5, 0.5938, 0.5, 0.5938, 1.0, 0.5625, 1.0, 0.5625, 0.5, 0.4375, 1.0, 0.4375, 0.5, 0.4375, 0.5, 0.4375, 1.0, 0.75, 0.49, 0.7032, 0.4854, 0.7032, 0.4854, 0.75, 0.49, 0.7968, 0.4854, 0.75, 0.49, 0.75, 0.49, 0.7968, 0.4854, 0.5146, 0.2032, 0.5283, 0.1582, 0.5283, 0.1582, 0.5146, 0.2032, 0.4375, 0.5, 0.4375, 1.0, 0.4062, 1.0, 0.4062, 0.5, 0.4062, 0.5, 0.4062, 1.0, 0.375, 1.0, 0.375, 0.5, 0.375, 0.5, 0.375, 1.0, 0.3438, 1.0, 0.3438, 0.5, 0.3438, 0.5, 0.3438, 1.0, 0.3125, 1.0, 0.3125, 0.5, 0.2032, 0.01461, 0.1582, 0.02827, 0.1582, 0.02827, 0.2032, 0.01461, 0.49, 0.25, 0.4854, 0.2032, 0.4854, 0.2032, 0.49, 0.25, 0.3125, 0.5, 0.3125, 1.0, 0.3125, 1.0, 0.3125, 0.5, 0.6582, 0.02827, 0.7032, 0.01461, 0.7032, 0.01461, 0.6582, 0.02827, 0.1875, 0.5, 0.1875, 1.0, 0.1562, 1.0, 0.1562, 0.5, 0.1562, 0.5, 0.1562, 1.0, 0.125, 1.0, 0.125, 0.5, 0.125, 0.5, 0.125, 1.0, 0.09375, 1.0, 0.09375, 0.5, 0.09375, 0.5, 0.09375, 1.0, 0.0625, 1.0, 0.0625, 0.5, 0.3125, 1.0, 0.3438, 1.0, 0.3438, 1.0, 0.3125, 1.0, 0.9854, 0.2032, 0.99, 0.25, 0.99, 0.25, 0.9854, 0.2032, 0.1582, 0.4717, 0.2032, 0.4854, 0.2032, 0.4854, 0.1582, 0.4717, 0.75, 0.49, 0.7968, 0.4854, 0.8418, 0.4717, 0.8833, 0.4496, 0.9197, 0.4197, 0.9496, 0.3833, 0.9717, 0.3418, 0.9854, 0.2968, 0.99, 0.25, 0.9854, 0.2032, 0.9717, 0.1582, 0.9496, 0.1167, 0.9197, 0.08029, 0.8833, 0.05045, 0.8418, 0.02827, 0.7968, 0.01461, 0.75, 0.01, 0.7032, 0.01461, 0.6582, 0.02827, 0.6167, 0.05045, 0.5803, 0.08029, 0.5504, 0.1167, 0.5283, 0.1582, 0.5146, 0.2032, 0.51, 0.25, 0.5146, 0.2968, 0.5283, 0.3418, 0.5504, 0.3833, 0.5803, 0.4197, 0.6167, 0.4496, 0.6582, 0.4717, 0.7032, 0.4854, 1.0, 0.5, 1.0, 1.0, 0.9688, 1.0, 0.9688, 0.5, 0.9688, 0.5, 0.9688, 1.0, 0.9375, 1.0, 0.9375, 0.5, 0.8125, 0.5, 0.8125, 1.0, 0.7812, 1.0, 0.7812, 0.5, 0.7812, 0.5, 0.7812, 1.0, 0.75, 1.0, 0.75, 0.5, 0.75, 0.5, 0.75, 1.0, 0.7188, 1.0, 0.7188, 0.5, 0.7188, 0.5, 0.7188, 1.0, 0.6875, 1.0, 0.6875, 0.5, 0.5625, 0.5, 0.5625, 1.0, 0.5312, 1.0, 0.5312, 0.5, 0.5312, 0.5, 0.5312, 1.0, 0.5, 1.0, 0.5, 0.5, 0.5, 0.5, 0.5, 1.0, 0.4688, 1.0, 0.4688, 0.5, 0.4688, 0.5, 0.4688, 1.0, 0.4375, 1.0, 0.4375, 0.5, 0.3125, 0.5, 0.3125, 1.0, 0.2812, 1.0, 0.2812, 0.5, 0.2812, 0.5, 0.2812, 1.0, 0.25, 1.0, 0.25, 0.5, 0.25, 0.5, 0.25, 1.0, 0.2188, 1.0, 0.2188, 0.5, 0.2188, 0.5, 0.2188, 1.0, 0.1875, 1.0, 0.1875, 0.5, 0.0625, 0.5, 0.0625, 1.0, 0.03125, 1.0, 0.03125, 0.5, 0.03125, 0.5, 0.03125, 1.0, 0.0, 1.0, 0.0, 0.5, 0.7968, 0.01461, 0.8418, 0.02827, 0.8418, 0.02827, 0.7968, 0.01461, 0.51, 0.25, 0.5146, 0.2032, 0.5146, 0.2032, 0.51, 0.25, 0.6875, 1.0, 0.6875, 0.5, 0.6875, 0.5, 0.6875, 1.0, 0.3418, 0.02827, 0.2968, 0.01461, 0.2968, 0.01461, 0.3418, 0.02827, 0.01461, 0.2032, 0.01, 0.25, 0.01, 0.25, 0.01461, 0.2032, 0.8418, 0.4717, 0.7968, 0.4854, 0.7968, 0.4854, 0.8418, 0.4717, 0.8125, 0.5, 0.8125, 1.0, 0.8125, 1.0, 0.8125, 0.5, 0.2968, 0.4854, 0.3418, 0.4717, 0.3418, 0.4717, 0.2968, 0.4854, 0.9854, 0.2968, 0.9717, 0.3418, 0.9717, 0.3418, 0.9854, 0.2968, 0.75, 0.01, 0.7968, 0.01461, 0.7968, 0.01461, 0.75, 0.01, 0.5146, 0.2968, 0.51, 0.25, 0.51, 0.25, 0.5146, 0.2968, 0.9375, 1.0, 0.9375, 0.5, 0.9375, 0.5, 0.9375, 1.0, 0.4717, 0.3418, 0.4854, 0.2968, 0.4854, 0.2968, 0.4717, 0.3418, 0.2968, 0.01461, 0.25, 0.01, 0.25, 0.01, 0.2968, 0.01461, 0.01, 0.25, 0.01461, 0.2968, 0.01461, 0.2968, 0.01, 0.25, 0.99, 0.25, 0.9854, 0.2968, 0.9854, 0.2968, 0.99, 0.25, 0.7032, 0.01461, 0.75, 0.01, 0.75, 0.01, 0.7032, 0.01461, 0.5283, 0.3418, 0.5146, 0.2968, 0.5146, 0.2968, 0.5283, 0.3418, 0.0625, 0.5, 0.0625, 1.0, 0.0625, 1.0, 0.0625, 0.5, 0.4854, 0.2968, 0.49, 0.25, 0.49, 0.25, 0.4854, 0.2968, 0.25, 0.01, 0.2032, 0.01461, 0.2032, 0.01461, 0.25, 0.01, 0.01461, 0.2968, 0.02827, 0.3418, 0.02827, 0.3418, 0.01461, 0.2968, 0.7032, 0.4854, 0.6582, 0.4717, 0.6582, 0.4717, 0.7032, 0.4854, 0.1875, 1.0, 0.1875, 0.5, 0.1875, 0.5, 0.1875, 1.0, 0.2968, 0.4854, 0.25, 0.49, 0.2032, 0.4854, 0.1582, 0.4717, 0.1167, 0.4496, 0.08029, 0.4197, 0.05045, 0.3833, 0.02827, 0.3418, 0.01461, 0.2968, 0.01, 0.25, 0.01461, 0.2032, 0.02827, 0.1582, 0.05045, 0.1167, 0.08029, 0.08029, 0.1167, 0.05045, 0.1582, 0.02827, 0.2032, 0.01461, 0.25, 0.01, 0.2968, 0.01461, 0.3418, 0.02827, 0.3833, 0.05045, 0.4197, 0.08029, 0.4496, 0.1167, 0.4717, 0.1582, 0.4854, 0.2032, 0.49, 0.25, 0.4854, 0.2968, 0.4717, 0.3418, 0.4496, 0.3833, 0.4197, 0.4197, 0.3833, 0.4496, 0.3418, 0.4717, 0.2032, 0.4854, 0.1582, 0.4717, 0.1582, 0.4717, 0.2032, 0.4854, 0.4854, 0.2032, 0.49, 0.25, 0.49, 0.25, 0.4854, 0.2032, 0.1582, 0.02827, 0.2032, 0.01461, 0.2032, 0.01461, 0.1582, 0.02827, 0.1562, 1.0, 0.1875, 1.0, 0.1875, 1.0, 0.1562, 1.0, 0.8438, 1.0, 0.875, 1.0, 0.875, 1.0, 0.8438, 1.0, 0.5625, 1.0, 0.5938, 1.0, 0.5938, 1.0, 0.5625, 1.0, 0.01461, 0.2032, 0.02827, 0.1582, 0.02827, 0.1582, 0.01461, 0.2032, 0.2968, 0.4854, 0.25, 0.49, 0.25, 0.49, 0.2968, 0.4854, 0.25, 0.49, 0.2032, 0.4854, 0.2032, 0.4854, 0.25, 0.49, 0.4717, 0.1582, 0.4854, 0.2032, 0.4854, 0.2032, 0.4717, 0.1582, 0.4062, 1.0, 0.4375, 1.0, 0.4375, 1.0, 0.4062, 1.0, 0.125, 1.0, 0.1562, 1.0, 0.1562, 1.0, 0.125, 1.0, 0.8125, 1.0, 0.8438, 1.0, 0.8438, 1.0, 0.8125, 1.0, 0.2968, 0.01461, 0.3418, 0.02827, 0.3418, 0.02827, 0.2968, 0.01461, 0.01, 0.25, 0.01461, 0.2032, 0.01461, 0.2032, 0.01, 0.25, 0.3418, 0.4717, 0.2968, 0.4854, 0.2968, 0.4854, 0.3418, 0.4717, 0.6562, 1.0, 0.6875, 1.0, 0.6875, 1.0, 0.6562, 1.0, 0.375, 1.0, 0.4062, 1.0, 0.4062, 1.0, 0.375, 1.0, 0.09375, 1.0, 0.125, 1.0, 0.125, 1.0, 0.09375, 1.0, 0.4854, 0.2968, 0.4717, 0.3418, 0.4717, 0.3418, 0.4854, 0.2968, 0.25, 0.01, 0.2968, 0.01461, 0.2968, 0.01461, 0.25, 0.01, 0.01461, 0.2968, 0.01, 0.25, 0.01, 0.25, 0.01461, 0.2968, 0.9062, 1.0, 0.9375, 1.0, 0.9375, 1.0, 0.9062, 1.0, 0.625, 1.0, 0.6562, 1.0, 0.6562, 1.0, 0.625, 1.0, 0.3438, 1.0, 0.375, 1.0, 0.375, 1.0, 0.3438, 1.0, 0.0625, 1.0, 0.09375, 1.0, 0.09375, 1.0, 0.0625, 1.0, 0.49, 0.25, 0.4854, 0.2968, 0.4854, 0.2968, 0.49, 0.25, 0.2032, 0.01461, 0.25, 0.01, 0.25, 0.01, 0.2032, 0.01461, 0.02827, 0.3418, 0.01461, 0.2968, 0.01461, 0.2968, 0.02827, 0.3418, 0.875, 1.0, 0.9062, 1.0, 0.9062, 1.0, 0.875, 1.0, 0.5938, 1.0, 0.625, 1.0, 0.625, 1.0, 0.5938, 1.0])
me_cylinder.update()
me_cube_002 = bpy.data.meshes.new('Cube.002')
me_cube_002.from_pydata([(-25.0, -14.86, -25.0), (-25.0, -25.0, -14.86), (-25.0, -19.93, -23.64), (-25.0, -23.64, -19.93), (-25.0, -25.0, 14.86), (-25.0, -14.86, 25.0), (-25.0, -23.64, 19.93), (-25.0, -19.93, 23.64), (-25.0, 25.0, -14.86), (-25.0, 14.86, -25.0), (-25.0, 23.64, -19.93), (-25.0, 19.93, -23.64), (-25.0, 14.86, 25.0), (-25.0, 25.0, 14.86), (-25.0, 19.93, 23.64), (-25.0, 23.64, 19.93), (25.0, -25.0, -14.86), (25.0, -14.86, -25.0), (25.0, -23.64, -19.93), (25.0, -19.93, -23.64), (25.0, -14.86, 25.0), (25.0, -25.0, 14.86), (25.0, -19.93, 23.64), (25.0, -23.64, 19.93), (25.0, 14.86, -25.0), (25.0, 25.0, -14.86), (25.0, 19.93, -23.64), (25.0, 23.64, -19.93), (25.0, 25.0, 14.86), (25.0, 14.86, 25.0), (25.0, 23.64, 19.93), (25.0, 19.93, 23.64)], [], [(16, 21, 4, 1), (24, 26, 27, 25, 28, 30, 31, 29, 20, 22, 23, 21, 16, 18, 19, 17), (29, 12, 5, 20), (0, 2, 3, 1, 4, 6, 7, 5, 12, 14, 15, 13, 8, 10, 11, 9), (8, 13, 28, 25), (24, 9, 11, 26), (26, 11, 10, 27), (27, 10, 8, 25), (12, 29, 31, 14), (14, 31, 30, 15), (15, 30, 28, 13), (0, 17, 19, 2), (2, 19, 18, 3), (3, 18, 16, 1), (20, 5, 7, 22), (22, 7, 6, 23), (23, 6, 4, 21), (9, 24, 17, 0)])
_uv = me_cube_002.uv_layers.new(name='UVMap')
_uv.uv.foreach_set('vector', [0.4257, 0.75, 0.5743, 0.75, 0.5743, 1.0, 0.4257, 1.0, 0.375, 0.5507, 0.3818, 0.5254, 0.4004, 0.5068, 0.4257, 0.5, 0.5743, 0.5, 0.5996, 0.5068, 0.6182, 0.5254, 0.625, 0.5507, 0.625, 0.6993, 0.6182, 0.7246, 0.5996, 0.7432, 0.5743, 0.75, 0.4257, 0.75, 0.4004, 0.7432, 0.3818, 0.7246, 0.375, 0.6993, 0.625, 0.5507, 0.875, 0.5507, 0.875, 0.6993, 0.625, 0.6993, 0.375, 0.0507, 0.3818, 0.02535, 0.4004, 0.006793, 0.4257, 0.0, 0.5743, 0.0, 0.5996, 0.006793, 0.6182, 0.02535, 0.625, 0.0507, 0.625, 0.1993, 0.6182, 0.2246, 0.5996, 0.2432, 0.5743, 0.25, 0.4257, 0.25, 0.4004, 0.2432, 0.3818, 0.2246, 0.375, 0.1993, 0.4257, 0.25, 0.5743, 0.25, 0.5743, 0.5, 0.4257, 0.5, 0.375, 0.5507, 0.125, 0.5507, 0.125, 0.5254, 0.375, 0.5254, 0.375, 0.5254, 0.125, 0.5254, 0.125, 0.5, 0.375, 0.5, 0.375, 0.5, 0.375, 0.25, 0.4257, 0.25, 0.4257, 0.5, 0.875, 0.5507, 0.625, 0.5507, 0.625, 0.5, 0.875, 0.5, 0.625, 0.25, 0.625, 0.5, 0.5996, 0.5, 0.5996, 0.25, 0.5996, 0.25, 0.5996, 0.5, 0.5743, 0.5, 0.5743, 0.25, 0.125, 0.6993, 0.375, 0.6993, 0.375, 0.7246, 0.125, 0.7246, 0.125, 0.7246, 0.375, 0.7246, 0.375, 0.75, 0.125, 0.75, 0.375, 1.0, 0.375, 0.75, 0.4257, 0.75, 0.4257, 1.0, 0.625, 0.6993, 0.875, 0.6993, 0.875, 0.75, 0.625, 0.75, 0.625, 0.75, 0.625, 1.0, 0.5996, 1.0, 0.5996, 0.75, 0.5996, 0.75, 0.5996, 1.0, 0.5743, 1.0, 0.5743, 0.75, 0.125, 0.5507, 0.375, 0.5507, 0.375, 0.6993, 0.125, 0.6993])
me_cube_002.update()

# ---- objects
ob_window = bpy.data.objects.new('window', me_cube_001)
ob_body = bpy.data.objects.new('body', me_cube)
ob_connector = bpy.data.objects.new('connector', me_cylinder)
ob_usb_cutout = bpy.data.objects.new('usb_cutout', me_cube_002)
ob_spot = bpy.data.objects.new('Spot', light_spot)

# ---- transforms, parenting, visibility, modifiers, constraints
ob_window.location = (0.0, 0.0, 0.0)
ob_window.scale = (0.3541, 0.5059, 0.1265)
_m = ob_window.modifiers.new('Auto Smooth', 'NODES')
_m.node_group = ng_auto_smooth
_gi = [s.identifier for s in ng_auto_smooth.interface.items_tree if s.item_type == 'SOCKET' and s.in_out == 'INPUT']
_m[_gi[1]] = 0.5236  # Angle
ob_body.location = (0.0, 0.0, 0.0)
ob_body.scale = (0.35, 0.5, 0.125)
_m = ob_body.modifiers.new('Auto Smooth', 'NODES')
_m.node_group = ng_auto_smooth
_gi = [s.identifier for s in ng_auto_smooth.interface.items_tree if s.item_type == 'SOCKET' and s.in_out == 'INPUT']
_m[_gi[1]] = 0.5236  # Angle
ob_connector.location = (0.0, 0.0, -14.54)
ob_connector.scale = (1.0, 1.0, 18.55)
_m = ob_connector.modifiers.new('Auto Smooth', 'NODES')
_m.node_group = ng_auto_smooth
_gi = [s.identifier for s in ng_auto_smooth.interface.items_tree if s.item_type == 'SOCKET' and s.in_out == 'INPUT']
_m[_gi[1]] = 0.5236  # Angle
ob_usb_cutout.location = (-35.09, -26.65, 0.0)
ob_usb_cutout.scale = (1.68, 0.2842, 0.1277)
ob_spot.location = (148.7, -35.38, 88.21)
ob_spot.rotation_euler = (0.4708, 1.035, 0.3476)

# ---- collection membership
col_device.objects.link(ob_window)
col_device.objects.link(ob_body)
col_device.objects.link(ob_connector)
col_usb_port.objects.link(ob_usb_cutout)
col_usb_port.objects.link(ob_spot)

# ---- scene / render settings (as saved in the file)
scene.frame_start = 1; scene.frame_end = 250; scene.frame_set(25)
scene.render.engine = 'BLENDER_EEVEE_NEXT'
scene.cycles.sampling_pattern = 'TABULATED_SOBOL'
scene.cycles.use_light_tree = False
scene.view_settings.view_transform = 'Filmic'
scene.unit_settings.scale_length = 0.001
bpy.context.view_layer.update()

# ---- added for rendering (the .blend has no active camera): camera
cam_auto = bpy.data.cameras.new('AutoCamera')
cam_auto.lens = 50.0
cam_auto.sensor_width = 36.0
cam_auto.clip_end = 2486.09
ob_auto_camera = bpy.data.objects.new('AutoCamera', cam_auto)
scene.collection.objects.link(ob_auto_camera)
ob_auto_camera.location = (120.606, -169.99, 111.043)
ob_auto_camera.rotation_euler = (1.09748, -7.21219e-08, 0.694738)
scene.camera = ob_auto_camera
bpy.context.view_layer.update()

